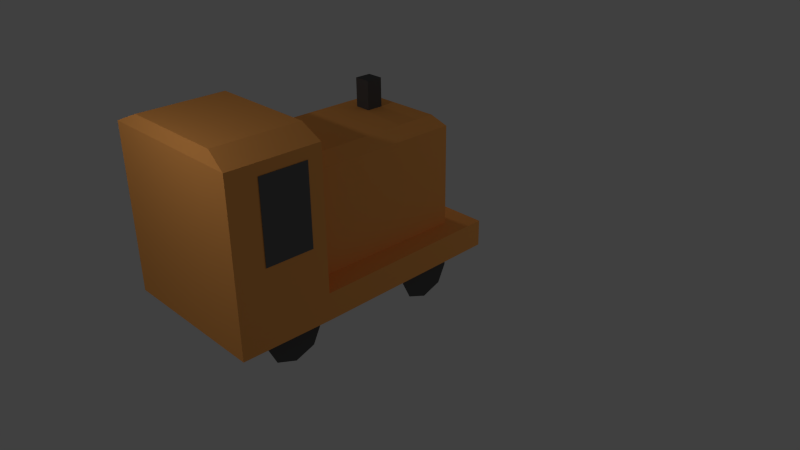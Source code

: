 # Source: shunter.blend  (saved by Blender 2.69.0; exported with 4.5.12 LTS)
import bpy
from mathutils import Matrix  # noqa: F401  (used for matrix-valued properties, if any)

bpy.ops.wm.read_factory_settings(use_empty=True)
scene = bpy.context.scene
scene.name = 'Scene'

# ---- collections
col_collection_1 = bpy.data.collections.new('Collection 1'); scene.collection.children.link(col_collection_1)

# ---- materials (node trees are filled in below, after node groups)
mat_black = bpy.data.materials.new('black')
mat_black.alpha_threshold = 0.0
mat_black.use_transparent_shadow = False
mat_black.diffuse_color = (0.09463, 0.09463, 0.09463, 1.0)
mat_black.roughness = 0.5
mat_black.line_color = (0.0, 0.0, 0.0, 1.0)
mat_body = bpy.data.materials.new('body')
mat_body.alpha_threshold = 0.0
mat_body.use_transparent_shadow = False
mat_body.diffuse_color = (1.0, 0.4179, 0.107, 1.0)
mat_body.roughness = 0.5
mat_body.line_color = (0.0, 0.0, 0.0, 1.0)
mat_glass = bpy.data.materials.new('glass')
mat_glass.alpha_threshold = 0.0
mat_glass.use_transparent_shadow = False
mat_glass.diffuse_color = (0.1329, 0.1329, 0.1329, 1.0)
mat_glass.roughness = 0.5
mat_glass.line_color = (0.0, 0.0, 0.0, 1.0)

# ---- material node trees

# ---- world
world_world = bpy.data.worlds.new('World'); scene.world = world_world
world_world.color = (0.05088, 0.05088, 0.05088)
world_world.use_sun_shadow = False
world_world.sun_shadow_jitter_overblur = 0.0
world_world.cycles.sampling_method = 'MANUAL'
world_world.cycles.sample_map_resolution = 256

# ---- cameras
cam_camera = bpy.data.cameras.new('Camera')
cam_camera.clip_end = 100.0
cam_camera.lens = 35.0
cam_camera.sensor_width = 32.0
cam_camera.sensor_height = 18.0
cam_camera.ortho_scale = 7.314
cam_camera.dof.focus_distance = 0.0
cam_camera.dof.aperture_fstop = 128.0

# ---- lights
light_lamp_002 = bpy.data.lights.new('Lamp.002', 'POINT')
light_lamp_002.transmission_factor = 0.0
light_lamp_002.cutoff_distance = 30.0
light_lamp_002.energy = 100.0
light_lamp_002.shadow_buffer_clip_start = 1.001
light_lamp_002.shadow_soft_size = 0.1
light_lamp_002.shadow_maximum_resolution = 0.006
light_lamp_002.use_absolute_resolution = True
light_lamp_002.cycles.use_multiple_importance_sampling = False
light_lamp_001 = bpy.data.lights.new('Lamp.001', 'POINT')
light_lamp_001.transmission_factor = 0.0
light_lamp_001.cutoff_distance = 30.0
light_lamp_001.energy = 100.0
light_lamp_001.shadow_buffer_clip_start = 1.001
light_lamp_001.shadow_soft_size = 0.1
light_lamp_001.shadow_maximum_resolution = 0.006
light_lamp_001.use_absolute_resolution = True
light_lamp_001.cycles.use_multiple_importance_sampling = False
light_lamp = bpy.data.lights.new('Lamp', 'POINT')
light_lamp.transmission_factor = 0.0
light_lamp.cutoff_distance = 30.0
light_lamp.energy = 100.0
light_lamp.shadow_buffer_clip_start = 1.001
light_lamp.shadow_soft_size = 0.1
light_lamp.shadow_maximum_resolution = 0.006
light_lamp.use_absolute_resolution = True
light_lamp.cycles.use_multiple_importance_sampling = False

# ---- meshes
me_cube_001 = bpy.data.meshes.new('Cube.001')
me_cube_001.from_pydata([(-2.013, -0.7988, 2.061), (-2.013, -0.4872, 2.061), (-1.701, -0.4872, 2.061), (-1.701, -0.7988, 2.061), (-2.013, -0.7988, 2.638), (-2.013, -0.4872, 2.638), (-1.701, -0.4872, 2.638), (-1.701, -0.7988, 2.638), (-2.505, 0.6667, 0.0), (0.6667, 0.6667, 0.0), (0.6667, -1.333, 0.0), (-2.505, -1.333, 0.0), (-2.505, 0.6667, 1.9), (0.6667, 0.6667, 1.9), (0.6667, -1.333, 1.9), (-2.505, -1.333, 1.9), (-2.333, 0.4667, 2.1), (0.6667, 0.4667, 2.1), (0.6667, -1.133, 2.1), (-2.333, -1.133, 2.1), (2.367, 0.6667, -2.384e-07), (2.367, -1.333, -2.384e-07), (-3.005, -1.833, 0.0), (-3.005, 1.067, 0.0), (0.6667, 1.167, 0.0), (0.6667, -1.833, 0.0), (0.6667, 1.167, 2.6), (0.6667, -1.833, 2.6), (0.6526, 0.6987, 2.8), (0.6526, -1.365, 2.8), (2.367, 1.167, -2.384e-07), (2.367, -1.833, -2.384e-07), (2.367, 1.167, 2.6), (2.367, -1.833, 2.6), (2.281, 0.6987, 2.8), (2.281, -1.365, 2.8), (-3.005, -1.833, -0.5), (-3.005, 1.067, -0.5), (0.6667, 1.167, -0.5), (0.6667, -1.833, -0.5), (2.367, 1.167, -0.5), (2.367, -1.833, -0.5), (1.279, 0.9934, -1.085), (0.9098, 0.9934, -0.9466), (1.649, 0.9934, -0.9466), (1.807, 0.9934, -0.6232), (1.279, 0.9934, -0.1613), (0.7515, 0.9934, -0.1613), (1.807, 0.9934, -0.1613), (0.7515, 0.9934, -0.6232), (1.279, -1.725, -1.085), (0.9098, -1.725, -0.9466), (1.649, -1.725, -0.9466), (1.807, -1.725, -0.6232), (1.279, -1.725, -0.1613), (0.7515, -1.725, -0.1613), (1.807, -1.725, -0.1613), (0.7515, -1.725, -0.6232), (-1.638, 0.9934, -1.085), (-2.007, 0.9934, -0.9466), (-1.268, 0.9934, -0.9466), (-1.11, 0.9934, -0.6232), (-1.638, 0.9934, -0.1613), (-2.166, 0.9934, -0.1613), (-1.11, 0.9934, -0.1613), (-2.166, 0.9934, -0.6232), (-1.638, -1.725, -1.085), (-2.007, -1.725, -0.9466), (-1.268, -1.725, -0.9466), (-1.11, -1.725, -0.6232), (-1.638, -1.725, -0.1613), (-2.166, -1.725, -0.1613), (-1.11, -1.725, -0.1613), (-2.166, -1.725, -0.6232), (0.936, -1.862, 0.9151), (0.936, 1.176, 0.9151), (1.82, 1.176, 0.9151), (1.82, -1.862, 0.9151), (0.936, -1.862, 2.389), (0.936, 1.176, 2.389), (1.82, 1.176, 2.389), (1.82, -1.862, 2.389)], [(20, 21), (21, 31), (30, 20)], [(4, 5, 1, 0), (5, 6, 2, 1), (6, 7, 3, 2), (7, 4, 0, 3), (22, 23, 37, 36), (7, 6, 5, 4), (8, 12, 13, 9), (10, 14, 15, 11), (12, 8, 11, 15), (16, 19, 18, 17), (15, 14, 18, 19), (13, 12, 16, 17), (12, 15, 19, 16), (32, 34, 35, 33), (28, 29, 35, 34), (24, 26, 32, 30), (29, 27, 33, 35), (27, 25, 31, 33), (26, 28, 34, 32), (17, 18, 29, 28), (23, 8, 9, 24), (14, 10, 25, 27, 29, 18), (13, 17, 28, 26, 24, 9), (10, 11, 22, 25), (8, 23, 22, 11), (31, 25, 39, 41), (24, 30, 40, 38), (25, 22, 36, 39), (23, 24, 38, 37), (41, 40, 30, 31), (31, 30, 32, 33), (61, 60, 58, 59, 65, 63, 62, 64), (69, 72, 70, 71, 73, 67, 66, 68), (53, 56, 54, 55, 57, 51, 50, 52), (45, 44, 42, 43, 49, 47, 46, 48), (79, 80, 76, 75), (81, 78, 74, 77), (36, 37, 38, 40, 41, 39)])
me_cube_001.polygons.foreach_set('material_index', [0, 0, 0, 0, 1, 0, 1, 1, 1, 1, 1, 1, 1, 1, 1, 1, 1, 1, 1, 1, 1, 1, 1, 1, 1, 1, 1, 1, 1, 1, 1, 0, 0, 0, 0, 2, 2, 1])
me_cube_001.materials.append(mat_black)
me_cube_001.materials.append(mat_body)
me_cube_001.materials.append(mat_glass)
me_cube_001.use_remesh_preserve_volume = False
me_cube_001.use_remesh_preserve_attributes = False
me_cube_001.use_mirror_vertex_groups = False
me_cube_001.update()

# ---- objects
ob_lamp_002 = bpy.data.objects.new('Lamp.002', light_lamp_002)
ob_lamp_001 = bpy.data.objects.new('Lamp.001', light_lamp_001)
ob_cube = bpy.data.objects.new('Cube', me_cube_001)
ob_lamp = bpy.data.objects.new('Lamp', light_lamp)
ob_camera = bpy.data.objects.new('Camera', cam_camera)

# ---- transforms, parenting, visibility, modifiers, constraints
ob_lamp_002.location = (-5.302, 0.6462, 3.339)
ob_lamp_002.rotation_euler = (0.6503, 0.05522, 1.866)
ob_lamp_002.lock_rotations_4d = False
ob_lamp_002.empty_display_type = 'ARROWS'
ob_lamp_002.color = (0.0, 0.0, 0.0, 0.0)
ob_lamp_002.lineart.crease_threshold = 0.0
ob_lamp_001.location = (8.491, 6.605, 5.076)
ob_lamp_001.rotation_euler = (0.6503, 0.05522, 1.866)
ob_lamp_001.lock_rotations_4d = False
ob_lamp_001.empty_display_type = 'ARROWS'
ob_lamp_001.color = (0.0, 0.0, 0.0, 0.0)
ob_lamp_001.lineart.crease_threshold = 0.0
ob_cube.location = (0.0, -1.561, 1.0)
ob_cube.rotation_euler = (0.0, -0.0, 4.712)
ob_cube.lock_rotations_4d = False
ob_cube.empty_display_type = 'ARROWS'
ob_cube.lineart.crease_threshold = 0.0
ob_lamp.location = (0.2004, -6.756, 5.904)
ob_lamp.rotation_euler = (0.6503, 0.05522, 1.866)
ob_lamp.lock_rotations_4d = False
ob_lamp.empty_display_type = 'ARROWS'
ob_lamp.color = (0.0, 0.0, 0.0, 0.0)
ob_lamp.lineart.crease_threshold = 0.0
ob_camera.location = (10.77, -9.623, 8.217)
ob_camera.rotation_euler = (1.109, 0.01082, 0.8149)
ob_camera.lock_rotations_4d = False
ob_camera.empty_display_type = 'ARROWS'
ob_camera.color = (0.0, 0.0, 0.0, 0.0)
ob_camera.display_type = 'WIRE'
ob_camera.lineart.crease_threshold = 0.0

# ---- collection membership
col_collection_1.objects.link(ob_lamp_002)
col_collection_1.objects.link(ob_lamp_001)
col_collection_1.objects.link(ob_cube)
col_collection_1.objects.link(ob_lamp)
col_collection_1.objects.link(ob_camera)

# ---- scene / render settings (as saved in the file)
scene.camera = ob_camera
scene.frame_start = 1; scene.frame_end = 250; scene.frame_set(1)
scene.render.engine = 'BLENDER_EEVEE_NEXT'
scene.render.image_settings.color_mode = 'RGB'
scene.render.image_settings.compression = 90
scene.render.resolution_percentage = 50
scene.render.dither_intensity = 0.0
scene.cycles.use_denoising = False
scene.cycles.samples = 10
scene.cycles.sampling_pattern = 'TABULATED_SOBOL'
scene.cycles.light_sampling_threshold = 0.0
scene.cycles.use_adaptive_sampling = False
scene.cycles.use_light_tree = False
scene.cycles.blur_glossy = 0.0
scene.cycles.volume_bounces = 1
scene.cycles.pixel_filter_type = 'GAUSSIAN'
scene.cycles.sample_clamp_indirect = 0.0
scene.view_settings.view_transform = 'Standard'
bpy.context.view_layer.update()
